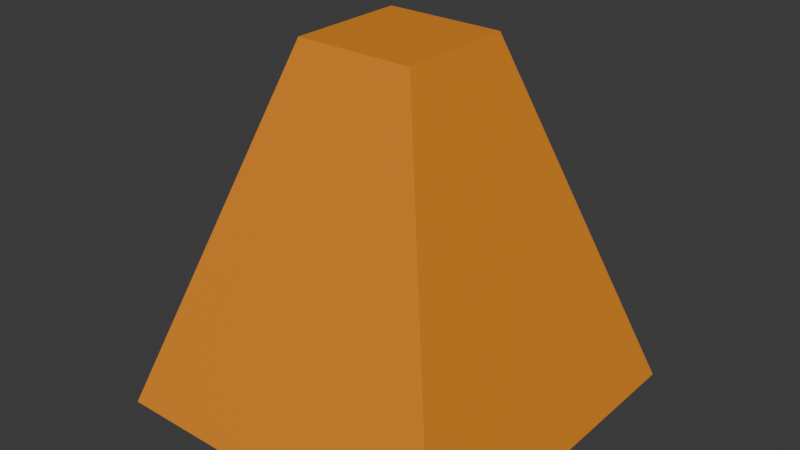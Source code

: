 # Source: thruster.blend  (saved by Blender 4.5.90; exported with 4.5.12 LTS)
import bpy
from mathutils import Matrix  # noqa: F401  (used for matrix-valued properties, if any)

bpy.ops.wm.read_factory_settings(use_empty=True)
scene = bpy.context.scene
scene.name = 'Scene'

# ---- collections
col_collection = bpy.data.collections.new('Collection'); scene.collection.children.link(col_collection)

# ---- materials (node trees are filled in below, after node groups)
mat_legbones_002 = bpy.data.materials.new('LegBones.002')

# ---- material node trees
mat_legbones_002.use_nodes = True; mat_legbones_002.node_tree.nodes.clear()
_N = mat_legbones_002.node_tree.nodes; _L = mat_legbones_002.node_tree.links
n0 = _N.new('ShaderNodeBsdfPrincipled'); n0.name = 'Principled BSDF'; n0.location = (-200, 100)
n0.inputs[0].default_value = (0.8001, 0.2622, 0.01591, 1.0)
n1 = _N.new('ShaderNodeOutputMaterial'); n1.name = 'Material Output'; n1.location = (200, 100)
_L.new(n0.outputs[0], n1.inputs[0])
n1.is_active_output = True

# ---- world
world_world = bpy.data.worlds.new('World'); scene.world = world_world
world_world.use_nodes = True; world_world.node_tree.nodes.clear()
_N = world_world.node_tree.nodes; _L = world_world.node_tree.links
n0 = _N.new('ShaderNodeOutputWorld'); n0.name = 'World Output'; n0.location = (200, 100)
n1 = _N.new('ShaderNodeBackground'); n1.name = 'Background'; n1.location = (-200, 100)
n1.inputs[0].default_value = (0.05088, 0.05088, 0.05088, 1.0)
_L.new(n1.outputs[0], n0.inputs[0])
n0.is_active_output = True
world_world.color = (0.05088, 0.05088, 0.05088)
world_world.sun_shadow_jitter_overblur = 0.0

# ---- meshes
me_cube_027 = bpy.data.meshes.new('Cube.027')
me_cube_027.from_pydata([(-3.0, -3.0, -3.0), (-3.0, -3.0, 3.0), (-3.0, 3.0, -3.0), (-3.0, 3.0, 3.0), (3.0, -1.0, -1.0), (3.0, -1.0, 1.0), (3.0, 1.0, -1.0), (3.0, 1.0, 1.0)], [], [(0, 1, 3, 2), (2, 3, 7, 6), (6, 7, 5, 4), (4, 5, 1, 0), (2, 6, 4, 0), (7, 3, 1, 5)])
_uv = me_cube_027.uv_layers.new(name='UVMap')
_uv.uv.foreach_set('vector', [0.375, 0.0, 0.625, 0.0, 0.625, 0.25, 0.375, 0.25, 0.375, 0.25, 0.625, 0.25, 0.625, 0.5, 0.375, 0.5, 0.375, 0.5, 0.625, 0.5, 0.625, 0.75, 0.375, 0.75, 0.375, 0.75, 0.625, 0.75, 0.625, 1.0, 0.375, 1.0, 0.125, 0.5, 0.375, 0.5, 0.375, 0.75, 0.125, 0.75, 0.625, 0.5, 0.875, 0.5, 0.875, 0.75, 0.625, 0.75])
me_cube_027.materials.append(mat_legbones_002)
me_cube_027.update()

# ---- objects
ob_cube_026 = bpy.data.objects.new('Cube.026', me_cube_027)

# ---- transforms, parenting, visibility, modifiers, constraints
ob_cube_026.location = (0.0, 2.265e-06, 0.0)
ob_cube_026.rotation_euler = (-3.142, -1.571, 0.0)
ob_cube_026.scale = (0.4, -0.4, -0.4)

# ---- collection membership
col_collection.objects.link(ob_cube_026)

# ---- scene / render settings (as saved in the file)
scene.frame_start = 1; scene.frame_end = 250; scene.frame_set(1)
scene.render.engine = 'BLENDER_EEVEE_NEXT'
bpy.context.view_layer.update()

# ---- added for rendering (the .blend has no active camera and no usable light): camera, sun
cam_auto = bpy.data.cameras.new('AutoCamera')
cam_auto.lens = 50.0
cam_auto.sensor_width = 36.0
cam_auto.clip_end = 1000.0
ob_auto_camera = bpy.data.objects.new('AutoCamera', cam_auto)
scene.collection.objects.link(ob_auto_camera)
ob_auto_camera.location = (3.84609, -4.6153, 3.07687)
ob_auto_camera.rotation_euler = (1.09748, -7.21219e-08, 0.694738)
scene.camera = ob_auto_camera
light_auto_sun = bpy.data.lights.new('AutoSun', 'SUN')
light_auto_sun.energy = 3.0
light_auto_sun.angle = 0.0523599
ob_auto_sun = bpy.data.objects.new('AutoSun', light_auto_sun)
scene.collection.objects.link(ob_auto_sun)
ob_auto_sun.rotation_euler = (0.872665, 0.174533, 0.523599)
bpy.context.view_layer.update()
